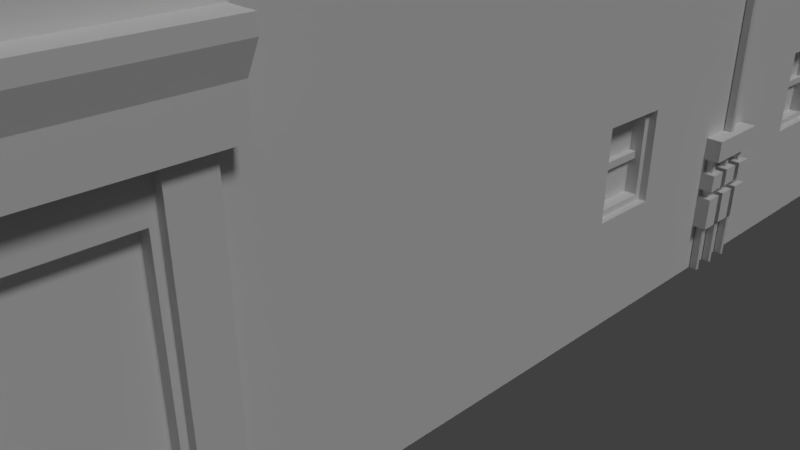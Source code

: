 # Source: American_Store.blend  (saved by Blender 2.78.0; exported with 4.5.12 LTS)
import bpy
from mathutils import Matrix  # noqa: F401  (used for matrix-valued properties, if any)

bpy.ops.wm.read_factory_settings(use_empty=True)
scene = bpy.context.scene
scene.name = 'Scene'

# ---- collections
col_collection_1 = bpy.data.collections.new('Collection 1'); scene.collection.children.link(col_collection_1)

# ---- world
world_world = bpy.data.worlds.new('World'); scene.world = world_world
world_world.color = (0.05088, 0.05088, 0.05088)
world_world.use_sun_shadow = False
world_world.sun_shadow_jitter_overblur = 0.0
world_world.cycles.sampling_method = 'MANUAL'

# ---- cameras
cam_camera = bpy.data.cameras.new('Camera')
cam_camera.clip_end = 100.0
cam_camera.lens = 35.0
cam_camera.sensor_width = 32.0
cam_camera.sensor_height = 18.0
cam_camera.ortho_scale = 7.314
cam_camera.dof.focus_distance = 0.0
cam_camera.dof.aperture_fstop = 128.0

# ---- lights
light_lamp_001 = bpy.data.lights.new('lamp.001', 'POINT')
light_lamp_001.transmission_factor = 0.0
light_lamp_001.cutoff_distance = 30.0
light_lamp_001.energy = 100.0
light_lamp_001.shadow_buffer_clip_start = 1.001
light_lamp_001.shadow_soft_size = 0.1
light_lamp_001.shadow_maximum_resolution = 0.006
light_lamp_001.use_absolute_resolution = True
light_hemi_001 = bpy.data.lights.new('hemi.001', 'SUN')
light_hemi_001.transmission_factor = 0.0
light_hemi_001.cutoff_distance = 30.0
light_hemi_001.angle = 0.1993
light_hemi_001.energy = 1.0
light_hemi_001.shadow_buffer_clip_start = 1.001
light_hemi_001.shadow_soft_size = 0.1
light_hemi_001.shadow_cascade_max_distance = 1000.0

# ---- meshes
me_cube = bpy.data.meshes.new('Cube')
me_cube.from_pydata([(-3.0, 6.0, 0.0), (-3.0, 6.0, 10.5), (3.0, -6.0, 0.0), (3.0, 6.0, 0.0), (3.0, 6.0, 10.5), (-3.0, 6.0, 0.5), (3.0, 6.0, 0.5), (-1.0, 6.0, 0.0), (-1.0, 6.0, 10.5), (1.0, 6.0, 10.5), (1.0, -6.0, 10.5), (-1.0, -6.0, 10.5), (-1.0, -6.0, 0.5), (-1.0, 6.0, 0.5), (-3.0, 0.0, 0.0), (-3.0, 0.0, 10.5), (3.0, 0.0, 0.0), (3.0, 0.0, 10.5), (3.0, 0.0, 0.5), (-3.0, 0.0, 0.5), (-3.15, -6.34, 11.5), (-1.05, -6.34, 11.5), (-3.0, 2.0, 10.5), (-3.0, 4.0, 10.5), (3.0, 2.0, 0.0), (3.0, 4.0, 0.0), (-3.0, 2.0, 0.5), (-3.0, 4.0, 0.5), (-3.0, 4.0, 0.0), (-3.0, 2.0, 0.0), (3.0, 4.0, 10.5), (3.0, 2.0, 10.5), (3.0, 4.0, 0.5), (3.0, 2.0, 0.5), (3.15, -4.14, 11.5), (3.15, 6.26, 11.5), (1.05, 6.26, 11.5), (-3.0, -6.0, 0.0), (-3.0, -6.0, 0.5), (-3.0, -6.0, 7.331), (-3.0, 6.0, 7.331), (-3.0, 6.0, 3.667), (3.0, 6.0, 7.331), (3.0, 6.0, 3.667), (3.0, -6.0, 7.331), (3.0, -6.0, 3.667), (-1.0, 6.0, 7.331), (-1.0, 6.0, 3.667), (1.0, 6.0, 7.331), (1.0, 6.0, 3.667), (3.0, 0.0, 7.331), (3.0, 0.0, 3.667), (-3.0, 0.0, 7.331), (-3.0, 0.0, 3.667), (3.0, 4.0, 7.331), (3.0, 4.0, 3.667), (3.0, 2.0, 7.331), (-3.0, 2.0, 7.331), (-3.0, 2.0, 3.667), (-3.0, 4.0, 7.331), (-3.0, 4.0, 3.667), (3.0, 2.0, 3.667), (-3.0, -6.0, 3.667), (-3.0, -4.0, 0.0), (3.0, -4.0, 10.5), (3.0, -4.0, 0.5), (-3.15, 6.26, 11.5), (-3.15, 4.16, 11.5), (-3.0, -6.0, 10.5), (-3.0, -4.0, 10.5), (3.0, -4.0, 0.0), (-3.0, -4.0, 0.5), (-3.0, -4.0, 3.667), (-3.0, -4.0, 7.331), (3.0, -4.0, 7.331), (3.0, -4.0, 3.667), (-1.593, -6.0, 9.614), (-2.407, -6.0, 9.614), (-2.407, -6.0, 8.214), (2.407, -6.0, 8.214), (2.407, -6.0, 9.614), (1.593, -6.0, 9.614), (1.593, -6.0, 8.214), (0.4071, -6.0, 8.214), (0.4071, -6.0, 9.614), (-0.4071, -6.0, 9.614), (-0.4071, -6.0, 8.214), (-0.4071, 6.0, 8.214), (-0.4071, 6.0, 9.614), (0.4071, 6.0, 9.614), (0.4071, 6.0, 8.214), (3.0, 1.407, 8.214), (3.0, 1.407, 9.614), (3.0, 0.5929, 9.614), (3.0, 0.5929, 8.214), (3.0, 5.407, 8.214), (3.0, 5.407, 9.614), (3.0, 4.593, 9.614), (3.0, 4.593, 8.214), (-3.0, 0.5929, 8.214), (-3.0, 0.5929, 9.614), (-3.0, 1.407, 9.614), (-3.0, 1.407, 8.214), (-3.0, 2.593, 8.214), (-3.0, 2.593, 9.614), (-3.0, 3.407, 9.614), (-3.0, 3.407, 8.214), (-3.0, 2.593, 5.048), (-3.0, 2.593, 6.448), (-3.0, 3.407, 6.448), (-3.0, 3.407, 5.048), (-3.0, 0.5929, 5.048), (-3.0, 0.5929, 6.448), (-3.0, 1.407, 6.448), (-3.0, 1.407, 5.048), (3.0, 5.407, 5.048), (3.0, 5.407, 6.448), (3.0, 4.593, 6.448), (3.0, 4.593, 5.048), (3.0, 1.407, 5.048), (3.0, 1.407, 6.448), (3.0, 0.5929, 6.448), (3.0, 0.5929, 5.048), (-0.4071, 6.0, 5.048), (-0.4071, 6.0, 6.448), (0.4071, 6.0, 6.448), (0.4071, 6.0, 5.048), (0.4071, -6.0, 6.448), (-0.4071, -6.0, 6.448), (-0.4071, -6.0, 5.048), (2.407, -6.0, 6.448), (1.593, -6.0, 6.448), (1.593, -6.0, 5.048), (-1.593, -6.0, 6.448), (-2.407, -6.0, 6.448), (-2.407, -6.0, 5.048), (3.0, 1.407, 1.31), (3.0, 1.407, 2.357), (3.0, 0.5929, 2.357), (3.0, 0.5929, 1.31), (3.0, 5.407, 1.31), (3.0, 5.407, 2.357), (3.0, 4.593, 2.357), (3.0, 4.593, 1.31), (3.0, -0.5929, 8.214), (3.0, -0.5929, 9.614), (3.0, -1.407, 9.614), (3.0, -1.407, 8.214), (-1.593, -5.774, 9.614), (-1.593, -5.774, 8.214), (-2.407, -5.774, 8.214), (-2.407, -5.774, 9.614), (2.407, -5.774, 9.614), (2.407, -5.774, 8.214), (1.593, -5.774, 8.214), (1.593, -5.774, 9.614), (0.4071, -5.774, 9.614), (0.4071, -5.774, 8.214), (-0.4071, -5.774, 8.214), (-0.4071, -5.774, 9.614), (-0.4071, 5.774, 9.614), (-0.4071, 5.774, 8.214), (0.4071, 5.774, 8.214), (0.4071, 5.774, 9.614), (2.774, 1.407, 9.614), (2.774, 1.407, 8.214), (2.774, 0.5929, 8.214), (2.774, 0.5929, 9.614), (2.774, 5.407, 9.614), (2.774, 5.407, 8.214), (2.774, 4.593, 8.214), (2.774, 4.593, 9.614), (-2.774, 0.5929, 9.614), (-2.774, 0.5929, 8.214), (-2.774, 1.407, 8.214), (-2.774, 1.407, 9.614), (-2.774, 2.593, 9.614), (-2.774, 2.593, 8.214), (-2.774, 3.407, 8.214), (-2.774, 3.407, 9.614), (-2.774, 2.593, 6.448), (-2.774, 2.593, 5.048), (-2.774, 3.407, 5.048), (-2.774, 3.407, 6.448), (-2.774, 0.5929, 6.448), (-2.774, 0.5929, 5.048), (-2.774, 1.407, 5.048), (-2.774, 1.407, 6.448), (2.774, 5.407, 6.448), (2.774, 5.407, 5.048), (2.774, 4.593, 5.048), (2.774, 4.593, 6.448), (2.774, 1.407, 6.448), (2.774, 1.407, 5.048), (2.774, 0.5929, 5.048), (2.774, 0.5929, 6.448), (-0.4071, 5.774, 6.448), (-0.4071, 5.774, 5.048), (0.4071, 5.774, 5.048), (0.4071, 5.774, 6.448), (0.4071, -5.774, 6.448), (0.4071, -5.774, 5.048), (-0.4071, -5.774, 5.048), (-0.4071, -5.774, 6.448), (2.407, -5.774, 6.448), (2.407, -5.774, 5.048), (1.593, -5.774, 5.048), (1.593, -5.774, 6.448), (-1.593, -5.774, 6.448), (-1.593, -5.774, 5.048), (-2.407, -5.774, 5.048), (-2.407, -5.774, 6.448), (2.774, 1.407, 2.357), (2.774, 1.407, 1.31), (2.774, 0.5929, 1.31), (2.774, 0.5929, 2.357), (2.774, 5.407, 2.357), (2.774, 5.407, 1.31), (2.774, 4.593, 1.31), (2.774, 4.593, 2.357), (2.774, -0.5929, 9.614), (2.774, -0.5929, 8.214), (2.774, -1.407, 8.214), (2.774, -1.407, 9.614), (-3.0, 4.0, 11.0), (-3.0, 6.0, 11.0), (1.0, 6.0, 11.0), (3.0, 6.0, 11.0), (3.0, -4.0, 11.0), (-1.0, -6.0, 11.0), (-3.0, -6.0, 11.0), (-1.0, 6.0, 11.0), (2.65, 5.76, 12.0), (-3.0, -4.0, 11.0), (-3.0, 0.0, 11.0), (3.0, 2.0, 11.0), (3.0, 0.0, 11.0), (2.65, -4.14, 12.0), (-2.65, -5.84, 12.0), (-2.65, 5.76, 12.0), (-3.0, 2.0, 11.0), (3.0, 4.0, 11.0), (1.05, 5.76, 12.0), (-1.05, 5.76, 12.0), (-1.05, 6.26, 11.5), (-3.15, -4.14, 11.5), (-3.15, -0.04004, 11.5), (3.15, 2.06, 11.5), (3.15, -0.04004, 11.5), (-3.15, 2.06, 11.5), (3.15, 4.16, 11.5), (-2.65, 4.16, 12.0), (-1.593, -6.0, 8.214), (-2.65, -4.14, 12.0), (-2.65, -0.04004, 12.0), (2.65, 2.06, 12.0), (2.65, -0.04004, 12.0), (-2.65, 2.06, 12.0), (2.65, 4.16, 12.0), (-1.864, -6.0, 9.774), (-2.136, -6.0, 9.774), (-1.593, -6.0, 5.048), (-1.864, -6.0, 6.607), (-2.136, -6.0, 6.607), (-1.864, -5.774, 8.214), (-2.136, -5.774, 8.214), (-1.864, -5.774, 9.774), (-2.136, -5.774, 9.774), (-1.864, -5.774, 5.048), (-2.136, -5.774, 5.048), (-1.864, -5.774, 6.607), (-2.136, -5.774, 6.607), (-1.05, -5.84, 12.0), (-1.0, -6.0, 0.0), (1.0, -6.0, 0.0), (1.0, -6.0, 0.5), (-1.0, -6.0, 3.667), (-1.0, -6.0, 7.331), (0.1357, -6.0, 9.774), (-0.1357, -6.0, 9.774), (0.4071, -6.0, 5.048), (0.1357, -6.0, 6.607), (-0.1357, -6.0, 6.607), (0.1357, -5.774, 8.214), (-0.1357, -5.774, 8.214), (0.1357, -5.774, 9.774), (-0.1357, -5.774, 9.774), (0.1357, -5.774, 5.048), (-0.1357, -5.774, 5.048), (0.1357, -5.774, 6.607), (-0.1357, -5.774, 6.607), (1.0, -6.0, 11.0), (3.0, -6.0, 10.5), (3.0, -6.0, 0.5), (1.0, -6.0, 7.331), (1.0, -6.0, 3.667), (2.136, -6.0, 9.774), (1.864, -6.0, 9.774), (2.407, -6.0, 5.048), (2.136, -6.0, 6.607), (1.864, -6.0, 6.607), (2.136, -5.774, 8.214), (1.864, -5.774, 8.214), (2.136, -5.774, 9.774), (1.864, -5.774, 9.774), (2.136, -5.774, 5.048), (1.864, -5.774, 5.048), (2.136, -5.774, 6.607), (1.864, -5.774, 6.607), (3.0, -6.0, 11.0), (3.15, -6.34, 11.5), (1.05, -6.34, 11.5), (2.65, -5.84, 12.0), (1.05, -5.84, 12.0), (-1.593, -5.889, 9.614), (-1.593, -5.889, 8.214), (-2.407, -5.889, 8.214), (-2.407, -5.889, 9.614), (2.407, -5.889, 9.614), (2.407, -5.889, 8.214), (1.593, -5.889, 8.214), (1.593, -5.889, 9.614), (0.4071, -5.889, 9.614), (0.4071, -5.889, 8.214), (-0.4071, -5.889, 8.214), (-0.4071, -5.889, 9.614), (0.4071, -5.889, 6.448), (0.4071, -5.889, 5.048), (-0.4071, -5.889, 5.048), (-0.4071, -5.889, 6.448), (2.407, -5.889, 6.448), (2.407, -5.889, 5.048), (1.593, -5.889, 5.048), (1.593, -5.889, 6.448), (-1.593, -5.889, 6.448), (-1.593, -5.889, 5.048), (-2.407, -5.889, 5.048), (-2.407, -5.889, 6.448), (-1.864, -5.889, 8.214), (-2.136, -5.889, 8.214), (-1.864, -5.889, 9.774), (-2.136, -5.889, 9.774), (-1.864, -5.889, 5.048), (-2.136, -5.889, 5.048), (-1.864, -5.889, 6.607), (-2.136, -5.889, 6.607), (0.1357, -5.889, 8.214), (-0.1357, -5.889, 8.214), (0.1357, -5.889, 9.774), (-0.1357, -5.889, 9.774), (0.1357, -5.889, 5.048), (-0.1357, -5.889, 5.048), (0.1357, -5.889, 6.607), (-0.1357, -5.889, 6.607), (2.136, -5.889, 8.214), (1.864, -5.889, 8.214), (2.136, -5.889, 9.774), (1.864, -5.889, 9.774), (2.136, -5.889, 5.048), (1.864, -5.889, 5.048), (2.136, -5.889, 6.607), (1.864, -5.889, 6.607), (-1.667, -5.889, 9.572), (-1.667, -5.889, 8.288), (-2.136, -5.889, 8.288), (-2.333, -5.889, 8.288), (-2.116, -5.889, 9.7), (-2.333, -5.889, 9.572), (2.333, -5.889, 9.572), (2.333, -5.889, 8.288), (1.864, -5.889, 8.288), (1.667, -5.889, 8.288), (1.884, -5.889, 9.7), (1.667, -5.889, 9.572), (0.3334, -5.889, 9.572), (0.3334, -5.889, 8.288), (-0.1357, -5.889, 8.288), (-0.3334, -5.889, 8.288), (-0.1156, -5.889, 9.7), (-0.3334, -5.889, 9.572), (0.3334, -5.889, 6.405), (0.3334, -5.889, 5.121), (-0.1357, -5.889, 5.121), (-0.3334, -5.889, 5.121), (-0.1156, -5.889, 6.534), (-0.3334, -5.889, 6.405), (2.333, -5.889, 6.405), (2.333, -5.889, 5.121), (1.864, -5.889, 5.121), (1.667, -5.889, 5.121), (1.884, -5.889, 6.534), (1.667, -5.889, 6.405), (-1.667, -5.889, 6.405), (-1.667, -5.889, 5.121), (-2.136, -5.889, 5.121), (-2.333, -5.889, 5.121), (-2.116, -5.889, 6.534), (-2.333, -5.889, 6.405), (-1.864, -5.889, 5.121), (-1.864, -5.889, 8.288), (-1.884, -5.889, 6.534), (-1.884, -5.889, 9.7), (0.1357, -5.889, 8.288), (0.1156, -5.889, 9.7), (0.1357, -5.889, 5.121), (0.1156, -5.889, 6.534), (2.136, -5.889, 8.288), (2.116, -5.889, 9.7), (2.136, -5.889, 5.121), (2.116, -5.889, 6.534), (-1.667, -5.761, 9.572), (-1.667, -5.761, 8.288), (-2.136, -5.761, 8.288), (-2.333, -5.761, 8.288), (-2.116, -5.761, 9.7), (-2.333, -5.761, 9.572), (2.333, -5.761, 9.572), (2.333, -5.761, 8.288), (1.864, -5.761, 8.288), (1.667, -5.761, 8.288), (1.884, -5.761, 9.7), (1.667, -5.761, 9.572), (0.3334, -5.761, 9.572), (0.3334, -5.761, 8.288), (-0.1357, -5.761, 8.288), (-0.3334, -5.761, 8.288), (-0.1156, -5.761, 9.7), (-0.3334, -5.761, 9.572), (0.3334, -5.761, 6.405), (0.3334, -5.761, 5.121), (-0.1357, -5.761, 5.121), (-0.3334, -5.761, 5.121), (-0.1156, -5.761, 6.534), (-0.3334, -5.761, 6.405), (2.333, -5.761, 6.405), (2.333, -5.761, 5.121), (1.864, -5.761, 5.121), (1.667, -5.761, 5.121), (1.884, -5.761, 6.534), (1.667, -5.761, 6.405), (-1.667, -5.761, 6.405), (-1.667, -5.761, 5.121), (-2.136, -5.761, 5.121), (-2.333, -5.761, 5.121), (-2.116, -5.761, 6.534), (-2.333, -5.761, 6.405), (-1.864, -5.761, 5.121), (-1.864, -5.761, 8.288), (-1.884, -5.761, 6.534), (-1.884, -5.761, 9.7), (0.1357, -5.761, 8.288), (0.1156, -5.761, 9.7), (0.1357, -5.761, 5.121), (0.1156, -5.761, 6.534), (2.136, -5.761, 8.288), (2.116, -5.761, 9.7), (2.136, -5.761, 5.121), (2.116, -5.761, 6.534), (-1.96, -5.839, 8.214), (-2.04, -5.839, 8.214), (-1.96, -5.839, 9.774), (-2.04, -5.839, 9.774), (-1.96, -5.839, 5.048), (-2.04, -5.839, 5.048), (-1.96, -5.839, 6.607), (-2.04, -5.839, 6.607), (0.04024, -5.839, 8.214), (-0.04024, -5.839, 8.214), (0.04024, -5.839, 9.774), (-0.04024, -5.839, 9.774), (0.04024, -5.839, 5.048), (-0.04024, -5.839, 5.048), (0.04024, -5.839, 6.607), (-0.04024, -5.839, 6.607), (2.04, -5.839, 8.214), (1.96, -5.839, 8.214), (2.04, -5.839, 9.774), (1.96, -5.839, 9.774), (2.04, -5.839, 5.048), (1.96, -5.839, 5.048), (2.04, -5.839, 6.607), (1.96, -5.839, 6.607), (-1.96, -5.757, 8.214), (-2.04, -5.757, 8.214), (-1.96, -5.757, 9.774), (-2.04, -5.757, 9.774), (-1.96, -5.757, 5.048), (-2.04, -5.757, 5.048), (-1.96, -5.757, 6.607), (-2.04, -5.757, 6.607), (0.04024, -5.757, 8.214), (-0.04024, -5.757, 8.214), (0.04024, -5.757, 9.774), (-0.04024, -5.757, 9.774), (0.04024, -5.757, 5.048), (-0.04024, -5.757, 5.048), (0.04024, -5.757, 6.607), (-0.04024, -5.757, 6.607), (2.04, -5.757, 8.214), (1.96, -5.757, 8.214), (2.04, -5.757, 9.774), (1.96, -5.757, 9.774), (2.04, -5.757, 5.048), (1.96, -5.757, 5.048), (2.04, -5.757, 6.607), (1.96, -5.757, 6.607), (-2.39, -5.825, 8.954), (-2.39, -5.825, 9.034), (-1.61, -5.825, 8.954), (-1.61, -5.825, 9.034), (-2.39, -5.825, 5.787), (-2.39, -5.825, 5.868), (-1.61, -5.825, 5.787), (-1.61, -5.825, 5.868), (-0.39, -5.825, 8.954), (-0.39, -5.825, 9.034), (0.39, -5.825, 8.954), (0.39, -5.825, 9.034), (-0.39, -5.825, 5.787), (-0.39, -5.825, 5.868), (0.39, -5.825, 5.787), (0.39, -5.825, 5.868), (1.61, -5.825, 8.954), (1.61, -5.825, 9.034), (2.39, -5.825, 8.954), (2.39, -5.825, 9.034), (1.61, -5.825, 5.787), (1.61, -5.825, 5.868), (2.39, -5.825, 5.787), (2.39, -5.825, 5.868), (-2.39, -5.743, 8.954), (-2.39, -5.743, 9.034), (-1.61, -5.743, 8.954), (-1.61, -5.743, 9.034), (-2.39, -5.743, 5.787), (-2.39, -5.743, 5.868), (-1.61, -5.743, 5.787), (-1.61, -5.743, 5.868), (-0.39, -5.743, 8.954), (-0.39, -5.743, 9.034), (0.39, -5.743, 8.954), (0.39, -5.743, 9.034), (-0.39, -5.743, 5.787), (-0.39, -5.743, 5.868), (0.39, -5.743, 5.787), (0.39, -5.743, 5.868), (1.61, -5.743, 8.954), (1.61, -5.743, 9.034), (2.39, -5.743, 8.954), (2.39, -5.743, 9.034), (1.61, -5.743, 5.787), (1.61, -5.743, 5.868), (2.39, -5.743, 5.787), (2.39, -5.743, 5.868), (-0.4071, 5.899, 9.614), (-0.4071, 5.899, 8.214), (0.4071, 5.899, 8.214), (0.4071, 5.899, 9.614), (-0.4071, 5.899, 6.448), (-0.4071, 5.899, 5.048), (0.4071, 5.899, 5.048), (0.4071, 5.899, 6.448), (-0.3334, 5.899, 9.541), (-0.3334, 5.899, 8.288), (0.3334, 5.899, 8.288), (0.3334, 5.899, 9.541), (-0.3334, 5.899, 6.374), (-0.3334, 5.899, 5.121), (0.3334, 5.899, 5.121), (0.3334, 5.899, 6.374), (-0.3334, 5.756, 9.541), (-0.3334, 5.756, 8.288), (0.3334, 5.756, 8.288), (0.3334, 5.756, 9.541), (-0.3334, 5.756, 6.374), (-0.3334, 5.756, 5.121), (0.3334, 5.756, 5.121), (0.3334, 5.756, 6.374), (-0.3344, 5.807, 8.955), (-0.3344, 5.807, 8.873), (0.3344, 5.807, 8.873), (0.3344, 5.807, 8.955), (-0.3344, 5.807, 5.789), (-0.3344, 5.807, 5.706), (0.3344, 5.807, 5.706), (0.3344, 5.807, 5.789), (-0.3344, 5.759, 8.955), (-0.3344, 5.759, 8.873), (0.3344, 5.759, 8.873), (0.3344, 5.759, 8.955), (-0.3344, 5.759, 5.789), (-0.3344, 5.759, 5.706), (0.3344, 5.759, 5.706), (0.3344, 5.759, 5.789), (2.915, 1.407, 9.614), (2.915, 1.407, 8.214), (2.915, 0.5929, 8.214), (2.915, 0.5929, 9.614), (2.915, 5.407, 9.614), (2.915, 5.407, 8.214), (2.915, 4.593, 8.214), (2.915, 4.593, 9.614), (2.915, 5.407, 6.448), (2.915, 5.407, 5.048), (2.915, 4.593, 5.048), (2.915, 4.593, 6.448), (2.915, 1.407, 6.448), (2.915, 1.407, 5.048), (2.915, 0.5929, 5.048), (2.915, 0.5929, 6.448), (2.915, 1.407, 2.357), (2.915, 1.407, 1.31), (2.915, 0.5929, 1.31), (2.915, 0.5929, 2.357), (2.915, 5.407, 2.357), (2.915, 5.407, 1.31), (2.915, 4.593, 1.31), (2.915, 4.593, 2.357), (2.915, -0.5929, 9.614), (2.915, -0.5929, 8.214), (2.915, -1.407, 8.214), (2.915, -1.407, 9.614), (2.915, 1.333, 9.541), (2.915, 1.333, 8.288), (2.915, 0.6666, 8.288), (2.915, 0.6666, 9.541), (2.915, 5.333, 9.541), (2.915, 5.333, 8.288), (2.915, 4.667, 8.288), (2.915, 4.667, 9.541), (2.915, 5.333, 6.374), (2.915, 5.333, 5.121), (2.915, 4.667, 5.121), (2.915, 4.667, 6.374), (2.915, 1.333, 6.374), (2.915, 1.333, 5.121), (2.915, 0.6666, 5.121), (2.915, 0.6666, 6.374), (2.915, 1.333, 2.283), (2.915, 1.333, 1.384), (2.915, 0.6666, 1.384), (2.915, 0.6666, 2.283), (2.915, 5.333, 2.283), (2.915, 5.333, 1.384), (2.915, 4.667, 1.384), (2.915, 4.667, 2.283), (2.915, -0.6666, 9.541), (2.915, -0.6666, 8.288), (2.915, -1.333, 8.288), (2.915, -1.333, 9.541), (2.732, 1.333, 9.541), (2.732, 1.333, 8.288), (2.732, 0.6666, 8.288), (2.732, 0.6666, 9.541), (2.732, 5.333, 9.541), (2.732, 5.333, 8.288), (2.732, 4.667, 8.288), (2.732, 4.667, 9.541), (2.732, 5.333, 6.374), (2.732, 5.333, 5.121), (2.732, 4.667, 5.121), (2.732, 4.667, 6.374), (2.732, 1.333, 6.374), (2.732, 1.333, 5.121), (2.732, 0.6666, 5.121), (2.732, 0.6666, 6.374), (2.732, 1.333, 2.283), (2.732, 1.333, 1.384), (2.732, 0.6666, 1.384), (2.732, 0.6666, 2.283), (2.732, 5.333, 2.283), (2.732, 5.333, 1.384), (2.732, 4.667, 1.384), (2.732, 4.667, 2.283), (2.732, -0.6666, 9.541), (2.732, -0.6666, 8.288), (2.732, -1.333, 8.288), (2.732, -1.333, 9.541), (2.844, 1.335, 8.969), (2.844, 1.335, 8.859), (2.844, 0.6654, 8.859), (2.844, 0.6654, 8.969), (2.844, 5.335, 8.969), (2.844, 5.335, 8.859), (2.844, 4.665, 8.859), (2.844, 4.665, 8.969), (2.844, 5.335, 5.803), (2.844, 5.335, 5.692), (2.844, 4.665, 5.692), (2.844, 4.665, 5.803), (2.844, 1.335, 5.803), (2.844, 1.335, 5.692), (2.844, 0.6654, 5.692), (2.844, 0.6654, 5.803), (2.844, 1.335, 1.875), (2.844, 1.335, 1.792), (2.844, 0.6654, 1.792), (2.844, 0.6654, 1.875), (2.844, 5.335, 1.875), (2.844, 5.335, 1.792), (2.844, 4.665, 1.792), (2.844, 4.665, 1.875), (2.844, -0.6654, 8.969), (2.844, -0.6654, 8.859), (2.844, -1.335, 8.859), (2.844, -1.335, 8.969), (2.742, 1.335, 8.969), (2.742, 1.335, 8.859), (2.742, 0.6654, 8.859), (2.742, 0.6654, 8.969), (2.742, 5.335, 8.969), (2.742, 5.335, 8.859), (2.742, 4.665, 8.859), (2.742, 4.665, 8.969), (2.742, 5.335, 5.803), (2.742, 5.335, 5.692), (2.742, 4.665, 5.692), (2.742, 4.665, 5.803), (2.742, 1.335, 5.803), (2.742, 1.335, 5.692), (2.742, 0.6654, 5.692), (2.742, 0.6654, 5.803), (2.742, 1.335, 1.875), (2.742, 1.335, 1.792), (2.742, 0.6654, 1.792), (2.742, 0.6654, 1.875), (2.742, 5.335, 1.875), (2.742, 5.335, 1.792), (2.742, 4.665, 1.792), (2.742, 4.665, 1.875), (2.742, -0.6654, 8.969), (2.742, -0.6654, 8.859), (2.742, -1.335, 8.859), (2.742, -1.335, 8.969), (-2.908, 0.5929, 9.614), (-2.908, 0.5929, 8.214), (-2.908, 1.407, 8.214), (-2.908, 1.407, 9.614), (-2.908, 2.593, 9.614), (-2.908, 2.593, 8.214), (-2.908, 3.407, 8.214), (-2.908, 3.407, 9.614), (-2.908, 2.593, 6.448), (-2.908, 2.593, 5.048), (-2.908, 3.407, 5.048), (-2.908, 3.407, 6.448), (-2.908, 0.5929, 6.448), (-2.908, 0.5929, 5.048), (-2.908, 1.407, 5.048), (-2.908, 1.407, 6.448), (-2.908, 0.6666, 9.541), (-2.908, 0.6666, 8.288), (-2.908, 1.333, 8.288), (-2.908, 1.333, 9.541), (-2.908, 2.667, 9.541), (-2.908, 2.667, 8.288), (-2.908, 3.333, 8.288), (-2.908, 3.333, 9.541), (-2.908, 2.667, 6.374), (-2.908, 2.667, 5.121), (-2.908, 3.333, 5.121), (-2.908, 3.333, 6.374), (-2.908, 0.6666, 6.374), (-2.908, 0.6666, 5.121), (-2.908, 1.333, 5.121), (-2.908, 1.333, 6.374), (-2.747, 0.6666, 9.541), (-2.747, 0.6666, 8.288), (-2.747, 1.333, 8.288), (-2.747, 1.333, 9.541), (-2.747, 2.667, 9.541), (-2.747, 2.667, 8.288), (-2.747, 3.333, 8.288), (-2.747, 3.333, 9.541), (-2.747, 2.667, 6.374), (-2.747, 2.667, 5.121), (-2.747, 3.333, 5.121), (-2.747, 3.333, 6.374), (-2.747, 0.6666, 6.374), (-2.747, 0.6666, 5.121), (-2.747, 1.333, 5.121), (-2.747, 1.333, 6.374), (-2.836, 0.653, 8.96), (-2.836, 0.653, 8.869), (-2.836, 1.347, 8.869), (-2.836, 1.347, 8.96), (-2.836, 2.653, 8.96), (-2.836, 2.653, 8.869), (-2.836, 3.347, 8.869), (-2.836, 3.347, 8.96), (-2.836, 2.653, 5.793), (-2.836, 2.653, 5.702), (-2.836, 3.347, 5.702), (-2.836, 3.347, 5.793), (-2.836, 0.653, 5.793), (-2.836, 0.653, 5.702), (-2.836, 1.347, 5.702), (-2.836, 1.347, 5.793), (-2.747, 0.653, 8.96), (-2.747, 0.653, 8.869), (-2.747, 1.347, 8.869), (-2.747, 1.347, 8.96), (-2.747, 2.653, 8.96), (-2.747, 2.653, 8.869), (-2.747, 3.347, 8.869), (-2.747, 3.347, 8.96), (-2.747, 2.653, 5.793), (-2.747, 2.653, 5.702), (-2.747, 3.347, 5.702), (-2.747, 3.347, 5.793), (-2.747, 0.653, 5.793), (-2.747, 0.653, 5.702), (-2.747, 1.347, 5.702), (-2.747, 1.347, 5.793), (-3.15, 4.16, 12.0), (-3.15, 6.26, 12.0), (1.05, 6.26, 12.0), (3.15, 6.26, 12.0), (-1.05, 6.26, 12.0), (-3.15, -4.14, 12.0), (-3.15, -0.04004, 12.0), (3.15, 2.06, 12.0), (3.15, -0.04004, 12.0), (-3.15, 2.06, 12.0), (3.15, 4.16, 12.0), (3.15, -4.14, 12.0), (-3.15, -6.34, 12.0), (3.15, -6.34, 12.0), (1.05, -6.34, 12.0), (-1.05, -6.34, 12.0), (-2.65, 4.16, 11.52), (2.65, 5.76, 11.52), (-2.65, 5.76, 11.52), (-2.65, -0.04004, 11.52), (2.65, 2.06, 11.52), (2.65, -0.04004, 11.52), (-2.65, 2.06, 11.52), (2.65, -4.14, 11.52), (2.65, -5.84, 11.52), (-2.65, -5.84, 11.52), (3.0, -4.37, 0.6937), (3.0, -4.37, 2.973), (3.0, -5.63, 2.973), (3.0, -5.63, 0.6937), (-3.0, -5.63, 0.6937), (-3.0, -5.63, 2.973), (-3.0, -4.37, 2.973), (-3.0, -4.37, 0.6937), (-1.37, -6.0, 0.6937), (-1.37, -6.0, 2.973), (-2.63, -6.0, 2.973), (-2.63, -6.0, 0.6937), (2.63, -6.0, 0.6937), (2.63, -6.0, 2.973), (1.37, -6.0, 2.973), (1.37, -6.0, 0.6937), (2.867, -4.37, 2.973), (2.867, -4.37, 0.6937), (2.867, -5.63, 0.6937), (2.867, -5.63, 2.973), (-2.867, -5.63, 0.6937), (-2.867, -5.63, 2.973), (-2.867, -4.37, 0.6937), (-2.867, -4.37, 2.973), (-1.37, -5.867, 2.973), (-1.37, -5.867, 0.6937), (-2.63, -5.867, 0.6937), (-2.63, -5.867, 2.973), (2.63, -5.867, 2.973), (2.63, -5.867, 0.6937), (1.37, -5.867, 0.6937), (1.37, -5.867, 2.973), (-2.65, -4.14, 11.52), (2.65, 4.16, 11.52), (1.0, -6.0, 2.603), (-1.0, -6.0, 2.603), (-0.6006, -6.0, 0.0), (0.6006, -6.0, 0.0), (0.6006, -6.0, 0.5), (-0.6006, -6.0, 0.5), (0.6006, -6.0, 2.603), (-0.6006, -6.0, 2.603), (-0.6006, -5.848, 0.0), (0.6006, -5.848, 0.0), (0.6006, -5.848, 0.5), (-0.6006, -5.848, 0.5), (0.6006, -5.848, 2.603), (-0.6006, -5.848, 2.603), (-3.1, -6.1, 5.96e-08), (-3.1, -6.1, 3.665), (-3.1, -5.7, 5.96e-08), (-3.1, -5.7, 3.665), (-2.7, -6.1, 5.96e-08), (-2.7, -6.1, 3.665), (2.7, -6.1, 5.96e-08), (2.7, -6.1, 3.665), (3.1, -6.1, 5.96e-08), (3.1, -6.1, 3.665), (3.1, -5.7, 5.96e-08), (3.1, -5.7, 3.665), (0.8, -6.1, 5.96e-08), (0.8, -6.1, 3.665), (0.8, -5.97, 0.0), (0.8, -5.97, 3.665), (1.2, -6.1, 5.96e-08), (1.2, -6.1, 3.665), (1.2, -5.97, 0.0), (1.2, -5.97, 3.665), (-1.2, -6.1, 5.96e-08), (-1.2, -6.1, 3.665), (-1.2, -5.97, 0.0), (-1.2, -5.97, 3.665), (-0.8, -6.1, 5.96e-08), (-0.8, -6.1, 3.665), (-0.8, -5.97, 0.0), (-0.8, -5.97, 3.665), (-3.1, -4.3, 5.96e-08), (-3.1, -4.3, 3.665), (-3.1, -3.9, 5.96e-08), (-3.1, -3.9, 3.665), (-2.97, -4.3, 0.0), (-2.97, -4.3, 3.665), (-2.97, -3.9, 0.0), (-2.97, -3.9, 3.665), (2.97, -4.3, 0.0), (2.97, -4.3, 3.665), (2.97, -3.9, 0.0), (2.97, -3.9, 3.665), (3.1, -4.3, 5.96e-08), (3.1, -4.3, 3.665), (3.1, -3.9, 5.96e-08), (3.1, -3.9, 3.665), (-2.977, -5.7, 5.96e-08), (-2.7, -5.977, 5.96e-08), (-2.7, -5.977, 3.665), (-2.977, -5.7, 3.665), (2.7, -5.977, 5.96e-08), (2.977, -5.7, 5.96e-08), (2.977, -5.7, 3.665), (2.7, -5.977, 3.665), (-3.217, -5.7, 3.817), (-3.217, -5.7, 3.417), (-3.217, -6.3, 3.817), (-3.217, -6.3, 3.417), (3.217, -6.3, 3.417), (3.217, -6.3, 3.817), (3.217, -5.7, 3.417), (3.217, -5.7, 3.817), (2.909, -6.3, 3.817), (-2.909, -6.3, 3.817), (-2.909, -6.3, 3.417), (2.909, -6.3, 3.417), (2.909, -3.723, 3.817), (3.217, -3.723, 3.817), (3.217, -3.723, 3.417), (-2.909, -3.723, 3.417), (-3.217, -3.723, 3.417), (-3.217, -3.723, 3.817), (-2.909, -3.723, 3.817), (2.909, -3.723, 3.417), (-2.986, -6.429, 4.074), (-3.302, -6.429, 4.074), (3.302, -5.713, 4.074), (3.302, -6.429, 4.074), (-3.302, -5.713, 4.074), (2.986, -6.429, 4.074), (2.986, -3.68, 4.074), (3.302, -3.68, 4.074), (-3.302, -3.68, 4.074), (-2.986, -3.68, 4.074), (-2.986, -6.429, 4.222), (-3.302, -6.429, 4.222), (3.302, -5.713, 4.222), (3.302, -6.429, 4.222), (2.986, -5.713, 4.222), (-3.302, -5.713, 4.222), (2.986, -6.429, 4.222), (-2.986, -5.713, 4.222), (2.986, -3.68, 4.222), (3.302, -3.68, 4.222), (-3.302, -3.68, 4.222), (-2.986, -3.68, 4.222), (1.529, 6.0, 2.819), (1.458, 6.0, 3.083), (1.265, 6.0, 3.277), (1.0, 6.0, 3.348), (0.7354, 6.0, 3.277), (0.5418, 6.0, 3.083), (0.4709, 6.0, 2.819), (0.4709, 6.0, 0.9293), (1.529, 6.0, 0.9293), (1.529, 5.875, 2.819), (1.458, 5.875, 3.083), (1.265, 5.875, 3.277), (1.0, 5.875, 3.348), (0.7354, 5.875, 3.277), (0.5418, 5.875, 3.083), (0.4709, 5.875, 2.819), (0.4709, 5.875, 0.9293), (1.529, 5.875, 0.9293), (1.0, 5.875, 1.962), (0.3, 6.0, 0.0), (0.3, 6.0, 0.9265), (0.3, 6.4, 0.0), (0.3, 6.4, 0.9265), (1.7, 6.0, 0.0), (1.7, 6.0, 0.9265), (1.7, 6.4, 0.0), (1.7, 6.4, 0.9265), (0.3, 6.0, 0.2316), (0.3, 6.0, 0.4632), (0.3, 6.0, 0.6948), (0.3, 6.4, 0.6948), (0.3, 6.4, 0.4632), (0.3, 6.4, 0.2316), (1.7, 6.4, 0.6948), (1.7, 6.4, 0.4632), (1.7, 6.4, 0.2316), (1.7, 6.0, 0.6948), (1.7, 6.0, 0.4632), (1.7, 6.0, 0.2316), (0.3, 6.8, 0.2316), (0.3, 6.8, 0.0), (1.7, 6.8, 0.0), (1.7, 6.8, 0.2316), (0.3, 6.8, 0.6948), (0.3, 6.8, 0.4632), (1.7, 6.8, 0.6948), (1.7, 6.8, 0.4632), (0.3, 7.2, 0.2316), (0.3, 7.2, 0.0), (1.7, 7.2, 0.0), (1.7, 7.2, 0.2316), (0.3, 7.2, 0.4632), (1.7, 7.2, 0.4632), (0.3, 7.6, 0.2316), (0.3, 7.6, 0.0), (1.7, 7.6, 0.0), (1.7, 7.6, 0.2316), (2.958, 2.898, 1.098), (2.958, 2.898, 1.303), (2.958, 3.102, 1.098), (2.958, 3.102, 1.303), (3.163, 2.898, 1.098), (3.163, 2.898, 1.303), (3.163, 3.102, 1.098), (3.163, 3.102, 1.303), (2.958, 3.198, 1.098), (2.958, 3.198, 1.303), (2.958, 3.402, 1.098), (2.958, 3.402, 1.303), (3.163, 3.198, 1.098), (3.163, 3.198, 1.303), (3.163, 3.402, 1.098), (3.163, 3.402, 1.303), (2.958, 2.598, 1.098), (2.958, 2.598, 1.303), (2.958, 2.802, 1.098), (2.958, 2.802, 1.303), (3.163, 2.598, 1.098), (3.163, 2.598, 1.303), (3.163, 2.802, 1.098), (3.163, 2.802, 1.303), (2.958, 2.898, 0.6056), (2.958, 2.898, 0.9948), (2.958, 3.102, 0.6056), (2.958, 3.102, 0.9948), (3.163, 2.898, 0.6056), (3.163, 2.898, 0.9948), (3.163, 3.102, 0.6056), (3.163, 3.102, 0.9948), (2.958, 3.198, 0.6056), (2.958, 3.198, 0.9948), (2.958, 3.402, 0.6056), (2.958, 3.402, 0.9948), (3.163, 3.198, 0.6056), (3.163, 3.198, 0.9948), (3.163, 3.402, 0.6056), (3.163, 3.402, 0.9948), (2.958, 2.598, 0.6056), (2.958, 2.598, 0.9948), (2.958, 2.802, 0.6056), (2.958, 2.802, 0.9948), (3.163, 2.598, 0.6056), (3.163, 2.598, 0.9948), (3.163, 2.802, 0.6056), (3.163, 2.802, 0.9948), (3.009, 2.976, 0.001533), (3.009, 2.976, 1.494), (3.009, 3.024, 0.001533), (3.009, 3.024, 1.494), (3.096, 2.976, 0.001533), (3.096, 2.976, 1.494), (3.096, 3.024, 0.001533), (3.096, 3.024, 1.494), (3.009, 3.276, 0.001533), (3.009, 3.276, 1.494), (3.009, 3.324, 0.001533), (3.009, 3.324, 1.494), (3.096, 3.276, 0.001533), (3.096, 3.276, 1.494), (3.096, 3.324, 0.001533), (3.096, 3.324, 1.494), (3.009, 2.676, 0.001533), (3.009, 2.676, 1.494), (3.009, 2.724, 0.001533), (3.009, 2.724, 1.494), (3.096, 2.676, 0.001533), (3.096, 2.676, 1.494), (3.096, 2.724, 0.001533), (3.096, 2.724, 1.494), (3.111, 3.0, 0.001533), (3.111, 3.0, 1.494), (3.111, 3.3, 0.001533), (3.111, 3.3, 1.494), (3.111, 2.7, 0.001533), (3.111, 2.7, 1.494), (2.926, 2.6, 1.476), (2.926, 2.6, 1.734), (2.926, 3.4, 1.476), (2.926, 3.4, 1.734), (3.184, 2.6, 1.476), (3.184, 2.6, 1.734), (3.184, 3.4, 1.476), (3.184, 3.4, 1.734), (3.111, 3.0, 8.497), (3.111, 3.0, 1.701), (3.096, 3.024, 8.497), (3.096, 3.024, 1.701), (3.096, 2.976, 8.497), (3.096, 2.976, 1.701), (3.009, 3.024, 8.497), (3.009, 3.024, 1.701), (3.009, 2.976, 8.497), (3.009, 2.976, 1.701), (3.009, 3.0, 8.497), (-2.967, 5.18, 9.094), (-2.967, 5.09, 8.734), (-2.967, 4.82, 9.094), (-2.967, 4.91, 8.734), (-3.263, 5.18, 9.094), (-3.147, 5.09, 8.734), (-3.263, 4.82, 9.094), (-3.147, 4.91, 8.734), (-3.147, 4.91, 0.9813), (-2.967, 4.91, 0.9813), (-2.967, 5.09, 0.9813), (-3.147, 5.09, 0.9813), (-3.297, 4.91, 0.7813), (-3.117, 4.91, 0.7813), (-3.117, 5.09, 0.7813), (-3.297, 5.09, 0.7813), (-3.297, 4.91, 0.4998), (-3.117, 4.91, 0.4998), (-3.117, 5.09, 0.4998), (-3.297, 5.09, 0.4998), (-2.0, -6.078, 9.9), (-2.211, -6.078, 9.851), (-2.38, -6.078, 9.716), (-2.474, -6.078, 9.522), (-2.474, -6.078, 9.305), (-2.474, -5.866, 9.305), (-2.474, -5.866, 9.522), (-2.38, -5.866, 9.716), (-2.211, -5.866, 9.851), (-2.0, -5.866, 9.9), (-1.526, -6.078, 9.305), (-1.526, -6.078, 9.522), (-1.62, -6.078, 9.716), (-1.789, -6.078, 9.851), (-1.526, -5.866, 9.305), (-1.526, -5.866, 9.522), (-1.62, -5.866, 9.716), (-1.789, -5.866, 9.851), (-2.0, -6.078, 9.689), (-2.12, -6.078, 9.662), (-2.215, -6.078, 9.585), (-2.269, -6.078, 9.475), (-2.263, -6.078, 9.305), (-2.263, -5.866, 9.305), (-2.269, -5.866, 9.475), (-2.215, -5.866, 9.585), (-2.12, -5.866, 9.662), (-2.0, -5.866, 9.689), (-1.737, -6.078, 9.305), (-1.731, -6.078, 9.475), (-1.785, -6.078, 9.585), (-1.88, -6.078, 9.662), (-1.737, -5.866, 9.305), (-1.731, -5.866, 9.475), (-1.785, -5.866, 9.585), (-1.88, -5.866, 9.662), (-2.034, -6.112, 9.662), (-2.103, -6.112, 9.947), (-2.034, -5.866, 9.662), (-2.103, -5.866, 9.947), (-1.966, -6.112, 9.662), (-1.897, -6.112, 9.947), (-1.966, -5.866, 9.662), (-1.897, -5.866, 9.947), (0.0, -6.078, 9.9), (-0.2109, -6.078, 9.851), (-0.3801, -6.078, 9.716), (-0.4739, -6.078, 9.522), (-0.4739, -6.078, 9.305), (-0.4739, -5.866, 9.305), (-0.4739, -5.866, 9.522), (-0.3801, -5.866, 9.716), (-0.2109, -5.866, 9.851), (0.0, -5.866, 9.9), (0.4739, -6.078, 9.305), (0.4739, -6.078, 9.522), (0.3801, -6.078, 9.716), (0.2109, -6.078, 9.851), (0.4739, -5.866, 9.305), (0.4739, -5.866, 9.522), (0.3801, -5.866, 9.716), (0.2109, -5.866, 9.851), (0.0, -6.078, 9.689), (-0.1195, -6.078, 9.662), (-0.2154, -6.078, 9.585), (-0.2686, -6.078, 9.475), (-0.2633, -6.078, 9.305), (-0.2633, -5.866, 9.305), (-0.2686, -5.866, 9.475), (-0.2154, -5.866, 9.585), (-0.1195, -5.866, 9.662), (0.0, -5.866, 9.689), (0.2633, -6.078, 9.305), (0.2686, -6.078, 9.475), (0.2154, -6.078, 9.585), (0.1195, -6.078, 9.662), (0.2633, -5.866, 9.305), (0.2686, -5.866, 9.475), (0.2154, -5.866, 9.585), (0.1195, -5.866, 9.662), (-0.03425, -6.112, 9.662), (-0.1025, -6.112, 9.947), (-0.03425, -5.866, 9.662), (-0.1025, -5.866, 9.947), (0.03425, -6.112, 9.662), (0.1025, -6.112, 9.947), (0.03425, -5.866, 9.662), (0.1025, -5.866, 9.947), (2.0, -6.078, 9.9), (1.789, -6.078, 9.851), (1.62, -6.078, 9.716), (1.526, -6.078, 9.522), (1.526, -6.078, 9.305), (1.526, -5.866, 9.305), (1.526, -5.866, 9.522), (1.62, -5.866, 9.716), (1.789, -5.866, 9.851), (2.0, -5.866, 9.9), (2.474, -6.078, 9.305), (2.474, -6.078, 9.522), (2.38, -6.078, 9.716), (2.211, -6.078, 9.851), (2.474, -5.866, 9.305), (2.474, -5.866, 9.522), (2.38, -5.866, 9.716), (2.211, -5.866, 9.851), (2.0, -6.078, 9.689), (1.88, -6.078, 9.662), (1.785, -6.078, 9.585), (1.731, -6.078, 9.475), (1.737, -6.078, 9.305), (1.737, -5.866, 9.305), (1.731, -5.866, 9.475), (1.785, -5.866, 9.585), (1.88, -5.866, 9.662), (2.0, -5.866, 9.689), (2.263, -6.078, 9.305), (2.269, -6.078, 9.475), (2.215, -6.078, 9.585), (2.12, -6.078, 9.662), (2.263, -5.866, 9.305), (2.269, -5.866, 9.475), (2.215, -5.866, 9.585), (2.12, -5.866, 9.662), (1.966, -6.112, 9.662), (1.897, -6.112, 9.947), (1.966, -5.866, 9.662), (1.897, -5.866, 9.947), (2.034, -6.112, 9.662), (2.103, -6.112, 9.947), (2.034, -5.866, 9.662), (2.103, -5.866, 9.947), (-2.0, -6.078, 6.744), (-2.211, -6.078, 6.696), (-2.38, -6.078, 6.561), (-2.474, -6.078, 6.366), (-2.474, -6.078, 6.149), (-2.474, -5.866, 6.149), (-2.474, -5.866, 6.366), (-2.38, -5.866, 6.561), (-2.211, -5.866, 6.696), (-2.0, -5.866, 6.744), (-1.526, -6.078, 6.149), (-1.526, -6.078, 6.366), (-1.62, -6.078, 6.561), (-1.789, -6.078, 6.696), (-1.526, -5.866, 6.149), (-1.526, -5.866, 6.366), (-1.62, -5.866, 6.561), (-1.789, -5.866, 6.696), (-2.0, -6.078, 6.533), (-2.12, -6.078, 6.506), (-2.215, -6.078, 6.429), (-2.269, -6.078, 6.319), (-2.263, -6.078, 6.149), (-2.263, -5.866, 6.149), (-2.269, -5.866, 6.319), (-2.215, -5.866, 6.429), (-2.12, -5.866, 6.506), (-2.0, -5.866, 6.533), (-1.737, -6.078, 6.149), (-1.731, -6.078, 6.319), (-1.785, -6.078, 6.429), (-1.88, -6.078, 6.506), (-1.737, -5.866, 6.149), (-1.731, -5.866, 6.319), (-1.785, -5.866, 6.429), (-1.88, -5.866, 6.506), (-2.034, -6.112, 6.506), (-2.103, -6.112, 6.791), (-2.034, -5.866, 6.506), (-2.103, -5.866, 6.791), (-1.966, -6.112, 6.506), (-1.897, -6.112, 6.791), (-1.966, -5.866, 6.506), (-1.897, -5.866, 6.791), (0.0, -6.078, 6.744), (-0.2109, -6.078, 6.696), (-0.3801, -6.078, 6.561), (-0.4739, -6.078, 6.366), (-0.4739, -6.078, 6.149), (-0.4739, -5.866, 6.149), (-0.4739, -5.866, 6.366), (-0.3801, -5.866, 6.561), (-0.2109, -5.866, 6.696), (0.0, -5.866, 6.744), (0.4739, -6.078, 6.149), (0.4739, -6.078, 6.366), (0.3801, -6.078, 6.561), (0.2109, -6.078, 6.696), (0.4739, -5.866, 6.149), (0.4739, -5.866, 6.366), (0.3801, -5.866, 6.561), (0.2109, -5.866, 6.696), (0.0, -6.078, 6.533), (-0.1195, -6.078, 6.506), (-0.2154, -6.078, 6.429), (-0.2686, -6.078, 6.319), (-0.2633, -6.078, 6.149), (-0.2633, -5.866, 6.149), (-0.2686, -5.866, 6.319), (-0.2154, -5.866, 6.429), (-0.1195, -5.866, 6.506), (0.0, -5.866, 6.533), (0.2633, -6.078, 6.149), (0.2686, -6.078, 6.319), (0.2154, -6.078, 6.429), (0.1195, -6.078, 6.506), (0.2633, -5.866, 6.149), (0.2686, -5.866, 6.319), (0.2154, -5.866, 6.429), (0.1195, -5.866, 6.506), (-0.03425, -6.112, 6.506), (-0.1025, -6.112, 6.791), (-0.03425, -5.866, 6.506), (-0.1025, -5.866, 6.791), (0.03425, -6.112, 6.506), (0.1025, -6.112, 6.791), (0.03425, -5.866, 6.506), (0.1025, -5.866, 6.791), (2.0, -6.078, 6.744), (1.789, -6.078, 6.696), (1.62, -6.078, 6.561), (1.526, -6.078, 6.366), (1.526, -6.078, 6.149), (1.526, -5.866, 6.149), (1.526, -5.866, 6.366), (1.62, -5.866, 6.561), (1.789, -5.866, 6.696), (2.0, -5.866, 6.744), (2.474, -6.078, 6.149), (2.474, -6.078, 6.366), (2.38, -6.078, 6.561), (2.211, -6.078, 6.696), (2.474, -5.866, 6.149), (2.474, -5.866, 6.366), (2.38, -5.866, 6.561), (2.211, -5.866, 6.696), (2.0, -6.078, 6.533), (1.88, -6.078, 6.506), (1.785, -6.078, 6.429), (1.731, -6.078, 6.319), (1.737, -6.078, 6.149), (1.737, -5.866, 6.149), (1.731, -5.866, 6.319), (1.785, -5.866, 6.429), (1.88, -5.866, 6.506), (2.0, -5.866, 6.533), (2.263, -6.078, 6.149), (2.269, -6.078, 6.319), (2.215, -6.078, 6.429), (2.12, -6.078, 6.506), (2.263, -5.866, 6.149), (2.269, -5.866, 6.319), (2.215, -5.866, 6.429), (2.12, -5.866, 6.506), (1.966, -6.112, 6.506), (1.897, -6.112, 6.791), (1.966, -5.866, 6.506), (1.897, -5.866, 6.791), (2.034, -6.112, 6.506), (2.103, -6.112, 6.791), (2.034, -5.866, 6.506), (2.103, -5.866, 6.791), (-2.512, -5.796, 8.128), (-2.512, -5.796, 8.234), (-1.488, -5.796, 8.128), (-1.488, -5.796, 8.234), (-2.512, -5.796, 4.961), (-2.512, -5.796, 5.067), (-1.488, -5.796, 4.961), (-1.488, -5.796, 5.067), (-0.512, -5.796, 8.128), (-0.512, -5.796, 8.234), (0.512, -5.796, 8.128), (0.512, -5.796, 8.234), (-0.512, -5.796, 4.961), (-0.512, -5.796, 5.067), (0.512, -5.796, 4.961), (0.512, -5.796, 5.067), (1.488, -5.796, 8.128), (1.488, -5.796, 8.234), (2.512, -5.796, 8.128), (2.512, -5.796, 8.234), (1.488, -5.796, 4.961), (1.488, -5.796, 5.067), (2.512, -5.796, 4.961), (2.512, -5.796, 5.067), (0.512, -6.12, 4.961), (0.512, -6.12, 5.067), (-0.512, -6.12, 4.961), (-0.512, -6.12, 5.067), (0.512, -6.12, 8.128), (0.512, -6.12, 8.234), (-0.512, -6.12, 8.128), (-0.512, -6.12, 8.234), (-1.488, -6.12, 8.234), (-2.512, -6.12, 8.234), (-1.488, -6.12, 8.128), (-2.512, -6.12, 8.128), (-1.488, -6.12, 4.961), (-2.512, -6.12, 4.961), (-1.488, -6.12, 5.067), (-2.512, -6.12, 5.067), (1.488, -6.12, 8.128), (1.488, -6.12, 8.234), (2.512, -6.12, 8.128), (2.512, -6.12, 8.234), (1.488, -6.12, 4.961), (1.488, -6.12, 5.067), (2.512, -6.12, 4.961), (2.512, -6.12, 5.067)], [], [(59, 23, 1, 40), (48, 9, 4, 42), (74, 64, 292, 44), (141, 142, 219, 216), (30, 4, 227, 241), (70, 65, 293, 2), (28, 27, 5, 0), (0, 5, 13, 7), (4, 9, 226, 227), (22, 15, 234, 240), (20, 21, 829, 826), (94, 91, 165, 166), (105, 106, 178, 179), (40, 1, 8, 46), (143, 140, 217, 218), (62, 276, 261, 135), (277, 262, 133), (64, 17, 236, 228), (63, 71, 19, 14), (24, 33, 18, 16), (149, 148, 266, 264), (91, 92, 164, 165), (73, 69, 15, 52), (104, 105, 179, 176), (54, 30, 31, 56), (133, 262, 270, 208), (230, 229, 21, 20), (17, 31, 235, 236), (3, 6, 32, 25), (25, 32, 33, 24), (69, 68, 230, 233), (1, 23, 224, 225), (9, 8, 231, 226), (15, 69, 233, 234), (135, 261, 268, 269), (262, 263, 271, 270), (209, 208, 270, 268), (135, 269, 210), (14, 19, 26, 29), (29, 26, 27, 28), (140, 141, 216, 217), (106, 103, 177, 178), (117, 118, 190, 191), (103, 104, 176, 177), (55, 54, 56, 61), (116, 117, 191, 188), (72, 73, 52, 53), (77, 78, 150, 151), (118, 115, 189, 190), (41, 40, 46, 47), (128, 129, 202, 203), (260, 77, 151, 267), (115, 116, 188, 189), (75, 74, 44, 45), (49, 48, 42, 43), (60, 59, 40, 41), (27, 60, 41, 5), (840, 841, 856, 857), (5, 41, 47, 13), (282, 128, 203, 290), (71, 72, 53, 19), (252, 149, 264), (32, 55, 61, 33), (19, 53, 58, 26), (26, 58, 60, 27), (854, 855, 870, 871), (18, 51, 75, 65), (51, 50, 74, 75), (62, 39, 73, 72), (39, 68, 69, 73), (37, 38, 71, 63), (264, 266, 267, 265), (292, 64, 228, 309), (8, 1, 225, 231), (16, 18, 65, 70), (31, 30, 241, 235), (268, 270, 271, 269), (89, 90, 162, 163), (277, 11, 76, 252), (68, 77, 260), (68, 39, 78, 77), (44, 292, 80, 79), (10, 81, 297), (10, 294, 82, 81), (294, 10, 84, 83), (11, 85, 279), (11, 277, 86, 85), (46, 8, 88, 87), (8, 9, 89, 88), (9, 48, 90, 89), (48, 46, 87, 90), (56, 31, 92, 91), (31, 17, 93, 92), (17, 50, 94, 93), (50, 56, 91, 94), (42, 4, 96, 95), (4, 30, 97, 96), (30, 54, 98, 97), (54, 42, 95, 98), (52, 15, 100, 99), (15, 22, 101, 100), (22, 57, 102, 101), (57, 52, 99, 102), (57, 22, 104, 103), (22, 23, 105, 104), (23, 59, 106, 105), (59, 57, 103, 106), (58, 57, 108, 107), (57, 59, 109, 108), (59, 60, 110, 109), (60, 58, 107, 110), (53, 52, 112, 111), (52, 57, 113, 112), (57, 58, 114, 113), (58, 53, 111, 114), (43, 42, 116, 115), (42, 54, 117, 116), (54, 55, 118, 117), (55, 43, 115, 118), (61, 56, 120, 119), (56, 50, 121, 120), (50, 51, 122, 121), (51, 61, 119, 122), (47, 46, 124, 123), (46, 48, 125, 124), (48, 49, 126, 125), (49, 47, 123, 126), (295, 294, 127, 280), (277, 128, 282), (277, 276, 129, 128), (45, 44, 130, 298), (294, 131, 300), (294, 295, 132, 131), (276, 277, 133, 261), (39, 134, 263), (39, 62, 135, 134), (33, 61, 137, 136), (61, 51, 138, 137), (51, 18, 139, 138), (18, 33, 136, 139), (6, 43, 141, 140), (43, 55, 142, 141), (55, 32, 143, 142), (32, 6, 140, 143), (50, 17, 145, 144), (17, 64, 146, 145), (64, 74, 147, 146), (74, 50, 144, 147), (265, 267, 151, 150), (302, 304, 155, 154), (284, 286, 159, 158), (161, 160, 163, 162), (165, 164, 167, 166), (169, 168, 171, 170), (173, 172, 175, 174), (177, 176, 179, 178), (181, 180, 183, 182), (185, 184, 187, 186), (189, 188, 191, 190), (193, 192, 195, 194), (197, 196, 199, 198), (288, 290, 203, 202), (306, 308, 207, 206), (269, 271, 211, 210), (213, 212, 215, 214), (217, 216, 219, 218), (221, 220, 223, 222), (298, 130, 204, 205), (92, 93, 167, 164), (142, 143, 218, 219), (79, 80, 152, 153), (298, 205, 305), (93, 94, 166, 167), (79, 153, 301), (300, 131, 207, 308), (119, 120, 192, 193), (297, 81, 155, 304), (131, 132, 206, 207), (122, 119, 193, 194), (81, 82, 154, 155), (120, 121, 195, 192), (107, 108, 180, 181), (121, 122, 194, 195), (110, 107, 181, 182), (144, 145, 220, 221), (108, 109, 183, 180), (95, 96, 168, 169), (147, 144, 221, 222), (109, 110, 182, 183), (98, 95, 169, 170), (145, 146, 223, 220), (261, 133, 208, 209), (96, 97, 171, 168), (146, 147, 222, 223), (83, 84, 156, 157), (261, 209, 268), (97, 98, 170, 171), (83, 157, 283), (263, 134, 211, 271), (123, 124, 196, 197), (279, 85, 159, 286), (134, 135, 210, 211), (126, 123, 197, 198), (85, 86, 158, 159), (124, 125, 199, 196), (111, 112, 184, 185), (125, 126, 198, 199), (114, 111, 185, 186), (112, 113, 187, 184), (99, 100, 172, 173), (113, 114, 186, 187), (102, 99, 173, 174), (136, 137, 212, 213), (100, 101, 175, 172), (87, 88, 160, 161), (139, 136, 213, 214), (101, 102, 174, 175), (90, 87, 161, 162), (137, 138, 215, 212), (280, 127, 200, 201), (88, 89, 163, 160), (138, 139, 214, 215), (252, 76, 148, 149), (280, 201, 287), (235, 241, 250, 247), (226, 231, 244, 36), (233, 230, 20, 245), (241, 227, 35, 250), (231, 225, 66, 244), (236, 235, 247, 248), (224, 240, 249, 67), (234, 233, 245, 246), (240, 234, 246, 249), (309, 228, 34, 310), (228, 236, 248, 34), (227, 226, 36, 35), (23, 22, 240, 224), (245, 20, 826, 819), (66, 67, 814, 815), (250, 35, 817, 824), (248, 247, 821, 822), (35, 36, 816, 817), (67, 249, 823, 814), (246, 245, 819, 820), (249, 246, 820, 823), (34, 248, 822, 825), (244, 66, 815, 818), (310, 34, 825, 827), (36, 244, 818, 816), (225, 224, 67, 66), (68, 11, 229, 230), (850, 851, 866, 867), (11, 68, 260, 259), (277, 39, 263, 262), (11, 259, 76), (78, 265, 150), (39, 277, 252, 78), (78, 252, 264, 265), (76, 259, 266, 148), (259, 260, 267, 266), (247, 250, 824, 821), (273, 12, 38, 37), (21, 311, 828, 829), (229, 291, 311, 21), (129, 288, 202), (129, 280, 287, 288), (84, 278, 285, 156), (278, 279, 286, 285), (86, 284, 158), (86, 83, 283, 284), (201, 200, 289, 287), (287, 289, 290, 288), (157, 156, 285, 283), (283, 285, 286, 284), (276, 295, 280, 129), (294, 281, 127), (294, 277, 282, 281), (277, 294, 83, 86), (10, 278, 84), (10, 11, 279, 278), (127, 281, 289, 200), (281, 282, 290, 289), (276, 875, 881), (11, 10, 291, 229), (876, 879, 12, 273), (311, 310, 827, 828), (291, 309, 310, 311), (80, 296, 303, 152), (296, 297, 304, 303), (130, 299, 307, 204), (299, 300, 308, 307), (82, 302, 154), (82, 79, 301, 302), (132, 306, 206), (132, 298, 305, 306), (205, 204, 307, 305), (305, 307, 308, 306), (153, 152, 303, 301), (301, 303, 304, 302), (295, 45, 298, 132), (44, 299, 130), (44, 294, 300, 299), (294, 44, 79, 82), (292, 296, 80), (292, 10, 297, 296), (853, 854, 871, 868), (10, 292, 309, 291), (2, 293, 275, 274), (391, 389, 437, 439), (362, 401, 449, 410), (371, 370, 418, 419), (390, 391, 439, 438), (401, 366, 414, 449), (369, 368, 416, 417), (389, 388, 436, 437), (392, 400, 448, 440), (367, 365, 413, 415), (405, 384, 432, 453), (387, 386, 434, 435), (399, 363, 411, 447), (366, 367, 415, 414), (380, 405, 453, 428), (385, 383, 431, 433), (409, 390, 438, 457), (400, 396, 444, 448), (365, 364, 412, 413), (362, 363, 315, 314), (364, 365, 316, 339), (367, 366, 341, 317), (365, 367, 317, 316), (368, 369, 319, 318), (370, 371, 320, 355), (373, 372, 357, 321), (371, 373, 321, 320), (374, 375, 323, 322), (376, 377, 324, 347), (379, 378, 349, 325), (377, 379, 325, 324), (380, 381, 327, 326), (382, 383, 328, 351), (385, 384, 353, 329), (383, 385, 329, 328), (386, 387, 331, 330), (388, 389, 332, 359), (391, 390, 361, 333), (389, 391, 333, 332), (392, 393, 335, 334), (394, 395, 336, 343), (397, 396, 345, 337), (395, 397, 337, 336), (398, 394, 343, 342), (393, 398, 342, 335), (399, 364, 339, 338), (396, 400, 344, 345), (363, 399, 338, 315), (400, 392, 334, 344), (366, 401, 340, 341), (401, 362, 314, 340), (375, 402, 346, 323), (402, 376, 347, 346), (403, 374, 322, 348), (378, 403, 348, 349), (381, 404, 350, 327), (404, 382, 351, 350), (405, 380, 326, 352), (384, 405, 352, 353), (369, 406, 354, 319), (406, 370, 355, 354), (407, 368, 318, 356), (372, 407, 356, 357), (387, 408, 358, 331), (408, 388, 359, 358), (409, 386, 330, 360), (390, 409, 360, 361), (474, 476, 477, 475), (478, 480, 481, 479), (466, 468, 469, 467), (470, 472, 473, 471), (462, 464, 465, 463), (458, 460, 461, 459), (372, 373, 421, 420), (393, 392, 440, 441), (373, 371, 419, 421), (395, 394, 442, 443), (406, 369, 417, 454), (375, 374, 422, 423), (396, 397, 445, 444), (370, 406, 454, 418), (377, 376, 424, 425), (402, 375, 423, 450), (397, 395, 443, 445), (368, 407, 455, 416), (378, 379, 427, 426), (376, 402, 450, 424), (407, 372, 420, 455), (379, 377, 425, 427), (374, 403, 451, 422), (394, 398, 446, 442), (408, 387, 435, 456), (381, 380, 428, 429), (403, 378, 426, 451), (398, 393, 441, 446), (388, 408, 456, 436), (383, 382, 430, 431), (404, 381, 429, 452), (363, 362, 410, 411), (364, 399, 447, 412), (386, 409, 457, 434), (384, 385, 433, 432), (382, 404, 452, 430), (476, 474, 498, 500), (472, 470, 494, 496), (460, 458, 482, 484), (463, 465, 489, 487), (475, 477, 501, 499), (471, 473, 497, 495), (464, 462, 486, 488), (480, 478, 502, 504), (468, 466, 490, 492), (479, 481, 505, 503), (459, 461, 485, 483), (467, 469, 493, 491), (522, 524, 525, 523), (526, 528, 529, 527), (514, 516, 517, 515), (518, 520, 521, 519), (510, 512, 513, 511), (506, 508, 509, 507), (524, 522, 546, 548), (520, 518, 542, 544), (508, 506, 530, 532), (511, 513, 537, 535), (523, 525, 549, 547), (519, 521, 545, 543), (512, 510, 534, 536), (528, 526, 550, 552), (516, 514, 538, 540), (527, 529, 553, 551), (507, 509, 533, 531), (515, 517, 541, 539), (568, 567, 575, 576), (569, 568, 576, 577), (562, 563, 555, 554), (563, 564, 556, 555), (565, 562, 554, 557), (564, 565, 557, 556), (566, 567, 559, 558), (567, 568, 560, 559), (569, 566, 558, 561), (568, 569, 561, 560), (583, 582, 585, 584), (579, 578, 581, 580), (565, 564, 572, 573), (564, 563, 571, 572), (566, 569, 577, 574), (567, 566, 574, 575), (562, 565, 573, 570), (563, 562, 570, 571), (583, 584, 592, 591), (579, 580, 588, 587), (585, 582, 590, 593), (581, 578, 586, 589), (636, 635, 663, 664), (646, 649, 677, 674), (635, 634, 662, 663), (648, 647, 675, 676), (633, 632, 660, 661), (647, 646, 674, 675), (630, 633, 661, 658), (622, 623, 595, 594), (623, 624, 596, 595), (625, 622, 594, 597), (624, 625, 597, 596), (626, 627, 599, 598), (627, 628, 600, 599), (629, 626, 598, 601), (628, 629, 601, 600), (630, 631, 603, 602), (631, 632, 604, 603), (633, 630, 602, 605), (632, 633, 605, 604), (634, 635, 607, 606), (635, 636, 608, 607), (637, 634, 606, 609), (636, 637, 609, 608), (638, 639, 611, 610), (639, 640, 612, 611), (641, 638, 610, 613), (640, 641, 613, 612), (642, 643, 615, 614), (643, 644, 616, 615), (645, 642, 614, 617), (644, 645, 617, 616), (646, 647, 619, 618), (647, 648, 620, 619), (649, 646, 618, 621), (648, 649, 621, 620), (623, 622, 650, 651), (649, 648, 676, 677), (634, 637, 665, 662), (624, 623, 651, 652), (637, 636, 664, 665), (622, 625, 653, 650), (639, 638, 666, 667), (625, 624, 652, 653), (640, 639, 667, 668), (627, 626, 654, 655), (638, 641, 669, 666), (628, 627, 655, 656), (641, 640, 668, 669), (626, 629, 657, 654), (643, 642, 670, 671), (629, 628, 656, 657), (644, 643, 671, 672), (631, 630, 658, 659), (642, 645, 673, 670), (632, 631, 659, 660), (645, 644, 672, 673), (679, 678, 681, 680), (683, 682, 685, 684), (687, 686, 689, 688), (691, 690, 693, 692), (695, 694, 697, 696), (699, 698, 701, 700), (703, 702, 705, 704), (699, 700, 728, 727), (693, 690, 718, 721), (701, 698, 726, 729), (679, 680, 708, 707), (687, 688, 716, 715), (681, 678, 706, 709), (695, 696, 724, 723), (689, 686, 714, 717), (703, 704, 732, 731), (697, 694, 722, 725), (705, 702, 730, 733), (683, 684, 712, 711), (691, 692, 720, 719), (685, 682, 710, 713), (763, 762, 778, 779), (755, 754, 770, 771), (761, 760, 776, 777), (753, 752, 768, 769), (750, 751, 735, 734), (751, 752, 736, 735), (753, 750, 734, 737), (752, 753, 737, 736), (754, 755, 739, 738), (755, 756, 740, 739), (757, 754, 738, 741), (756, 757, 741, 740), (758, 759, 743, 742), (759, 760, 744, 743), (761, 758, 742, 745), (760, 761, 745, 744), (762, 763, 747, 746), (763, 764, 748, 747), (765, 762, 746, 749), (764, 765, 749, 748), (795, 794, 797, 796), (791, 790, 793, 792), (787, 786, 789, 788), (783, 782, 785, 784), (756, 755, 771, 772), (764, 763, 779, 780), (754, 757, 773, 770), (762, 765, 781, 778), (757, 756, 772, 773), (751, 750, 766, 767), (765, 764, 780, 781), (759, 758, 774, 775), (752, 751, 767, 768), (760, 759, 775, 776), (750, 753, 769, 766), (758, 761, 777, 774), (789, 786, 802, 805), (795, 796, 812, 811), (785, 782, 798, 801), (791, 792, 808, 807), (787, 788, 804, 803), (797, 794, 810, 813), (783, 784, 800, 799), (793, 790, 806, 809), (237, 256, 835, 837), (251, 239, 815, 814), (242, 232, 817, 816), (239, 243, 818, 815), (243, 242, 816, 818), (253, 254, 820, 819), (255, 256, 822, 821), (254, 257, 823, 820), (257, 251, 814, 823), (232, 258, 824, 817), (258, 255, 821, 824), (256, 237, 825, 822), (238, 253, 819, 826), (312, 313, 828, 827), (237, 312, 827, 825), (272, 238, 826, 829), (313, 272, 829, 828), (242, 243, 832, 831), (253, 238, 839, 872), (254, 253, 872, 833), (313, 312, 838), (256, 255, 834, 835), (312, 237, 837, 838), (257, 254, 833, 836), (238, 272, 839), (251, 257, 836, 830), (239, 251, 830, 832), (272, 313, 838, 839), (258, 232, 831, 873), (232, 242, 831), (255, 258, 873, 834), (243, 239, 832), (65, 75, 841, 840), (75, 45, 842, 841), (45, 293, 843, 842), (293, 65, 840, 843), (38, 62, 845, 844), (62, 72, 846, 845), (72, 71, 847, 846), (71, 38, 844, 847), (875, 276, 849), (276, 62, 850, 849), (62, 38, 851, 850), (38, 12, 848, 851), (293, 45, 853, 852), (45, 295, 854, 853), (874, 275, 855, 854), (275, 293, 852, 855), (857, 856, 859, 858), (860, 861, 863, 862), (865, 864, 867, 866), (869, 868, 871, 870), (844, 845, 861, 860), (843, 840, 857, 858), (848, 849, 864, 865), (847, 844, 860, 862), (852, 853, 868, 869), (841, 842, 859, 856), (851, 848, 865, 866), (845, 846, 863, 861), (855, 852, 869, 870), (842, 843, 858, 859), (849, 850, 867, 864), (846, 847, 862, 863), (872, 839, 838, 837), (833, 872, 837, 835), (836, 833, 835, 834), (830, 836, 834, 873), (832, 830, 873, 831), (879, 881, 875, 12), (275, 874, 880, 878), (877, 878, 884, 883), (274, 275, 878, 877), (888, 889, 891, 890), (874, 295, 880), (295, 276, 881, 880), (12, 875, 849, 848), (295, 874, 854), (884, 886, 887, 885), (883, 884, 885, 882), (878, 880, 886, 884), (879, 876, 882, 885), (881, 879, 885, 887), (880, 881, 887, 886), (933, 934, 893, 892), (894, 895, 939, 936), (892, 893, 889, 888), (937, 938, 899, 898), (898, 899, 897, 896), (896, 897, 895, 894), (900, 901, 903, 902), (906, 907, 905, 904), (904, 905, 901, 900), (908, 909, 911, 910), (914, 915, 913, 912), (912, 913, 909, 908), (916, 917, 919, 918), (918, 919, 923, 922), (920, 921, 917, 916), (926, 927, 931, 930), (930, 931, 929, 928), (928, 929, 925, 924), (890, 891, 935, 932), (946, 947, 945, 944), (947, 946, 954, 953), (943, 942, 940, 941), (950, 949, 942, 943), (949, 948, 965, 960), (940, 942, 961, 964), (957, 940, 964, 968), (944, 945, 948, 951), (951, 948, 949, 950), (941, 940, 957, 956), (959, 952, 953, 954), (956, 957, 958, 955), (948, 945, 963, 965), (947, 953, 967, 962), (961, 960, 970, 971), (967, 966, 978, 979), (964, 961, 971, 975), (962, 967, 979, 972), (945, 947, 962, 963), (942, 949, 960, 961), (953, 952, 966, 967), (958, 957, 968, 969), (977, 975, 971, 970), (972, 974, 976, 973), (974, 977, 970, 976), (974, 972, 979, 978), (975, 977, 981, 980), (965, 963, 973, 976), (969, 968, 980, 981), (963, 962, 972, 973), (960, 965, 976, 970), (968, 964, 975, 980), (3, 7, 13, 6), (990, 6, 13, 989), (47, 988, 989, 13), (6, 990, 982, 43), (47, 987, 988), (982, 983, 43), (49, 986, 987, 47), (49, 985, 986), (984, 985, 49), (983, 984, 49, 43), (992, 991, 1000), (985, 984, 993, 994), (988, 987, 996, 997), (990, 989, 998, 999), (984, 983, 992, 993), (987, 986, 995, 996), (982, 990, 999, 991), (983, 982, 991, 992), (986, 985, 994, 995), (989, 988, 997, 998), (991, 999, 1000), (999, 998, 1000), (998, 997, 1000), (997, 996, 1000), (996, 995, 1000), (995, 994, 1000), (994, 993, 1000), (993, 992, 1000), (1011, 1002, 1004, 1012), (1012, 1004, 1008, 1015), (1015, 1008, 1006, 1018), (1008, 1004, 1002, 1006), (1007, 1017, 1020, 1005), (1017, 1016, 1019, 1020), (1016, 1015, 1018, 1019), (1017, 1007, 1023, 1024), (1012, 1015, 1027, 1025), (1001, 1009, 1014, 1003), (1009, 1010, 1013, 1014), (1010, 1011, 1012, 1013), (1026, 1028, 1034, 1033), (1026, 1025, 1027, 1028), (1013, 1012, 1025, 1026), (1015, 1016, 1028, 1027), (1014, 1013, 1026, 1021), (1003, 1014, 1021, 1022), (1016, 1017, 1024, 1028), (1032, 1031, 1037, 1038), (1029, 1033, 1034, 1032), (1028, 1024, 1032, 1034), (1021, 1026, 1033, 1029), (1024, 1023, 1031, 1032), (1022, 1021, 1029, 1030), (1036, 1035, 1038, 1037), (1030, 1029, 1035, 1036), (1029, 1032, 1038, 1035), (1049, 1050, 1054, 1053), (1041, 1042, 1046, 1045), (1045, 1046, 1044, 1043), (1043, 1044, 1040, 1039), (1041, 1045, 1043, 1039), (1046, 1042, 1040, 1044), (1053, 1054, 1052, 1051), (1051, 1052, 1048, 1047), (1049, 1053, 1051, 1047), (1054, 1050, 1048, 1052), (1057, 1058, 1062, 1061), (1061, 1062, 1060, 1059), (1059, 1060, 1056, 1055), (1057, 1061, 1059, 1055), (1062, 1058, 1056, 1060), (1073, 1074, 1078, 1077), (1065, 1066, 1070, 1069), (1069, 1070, 1068, 1067), (1067, 1068, 1064, 1063), (1065, 1069, 1067, 1063), (1070, 1066, 1064, 1068), (1077, 1078, 1076, 1075), (1075, 1076, 1072, 1071), (1073, 1077, 1075, 1071), (1078, 1074, 1072, 1076), (1081, 1082, 1086, 1085), (1085, 1086, 1084, 1083), (1083, 1084, 1080, 1079), (1081, 1085, 1083, 1079), (1086, 1082, 1080, 1084), (1097, 1098, 1102, 1101), (1089, 1090, 1094, 1093), (1111, 1112, 1092, 1091), (1091, 1092, 1088, 1087), (1113, 1114, 1100, 1099), (1099, 1100, 1096, 1095), (1105, 1106, 1110, 1109), (1115, 1116, 1108, 1107), (1107, 1108, 1104, 1103), (1093, 1094, 1112, 1111), (1101, 1102, 1114, 1113), (1109, 1110, 1116, 1115), (1119, 1120, 1124, 1123), (1123, 1124, 1122, 1121), (1121, 1122, 1118, 1117), (1119, 1123, 1121, 1117), (1124, 1120, 1118, 1122), (1128, 1127, 1125, 1126), (1130, 1129, 1133, 1134), (1126, 1125, 1129, 1130), (1132, 1131, 1127, 1128), (1125, 1135, 1133, 1129), (1127, 1131, 1135, 1125), (1141, 1137, 1146, 1147), (1139, 1138, 1142, 1143), (1141, 1140, 1136, 1137), (1143, 1142, 1140, 1141), (1147, 1146, 1150, 1151), (1139, 1143, 1144, 1145), (1143, 1141, 1147, 1144), (1149, 1148, 1152, 1153), (1145, 1144, 1148, 1149), (1144, 1147, 1151, 1148), (1146, 1145, 1149, 1150), (1148, 1151, 1155, 1152), (1150, 1149, 1153, 1154), (1151, 1150, 1154, 1155), (1169, 1168, 1172, 1173), (1158, 1157, 1164, 1163), (1167, 1166, 1170, 1171), (1156, 1169, 1173, 1165), (1159, 1158, 1163, 1162), (1168, 1167, 1171, 1172), (1157, 1156, 1165, 1164), (1160, 1159, 1162, 1161), (1187, 1191, 1190, 1186), (1176, 1181, 1182, 1175), (1185, 1189, 1188, 1184), (1174, 1183, 1191, 1187), (1177, 1180, 1181, 1176), (1186, 1190, 1189, 1185), (1175, 1182, 1183, 1174), (1178, 1179, 1180, 1177), (1157, 1175, 1174, 1156), (1158, 1176, 1175, 1157), (1161, 1179, 1178, 1160), (1159, 1177, 1176, 1158), (1167, 1185, 1184, 1166), (1160, 1178, 1177, 1159), (1168, 1186, 1185, 1167), (1169, 1187, 1186, 1168), (1166, 1184, 1188, 1170), (1156, 1174, 1187, 1169), (1192, 1193, 1195, 1194), (1198, 1199, 1197, 1196), (1196, 1197, 1193, 1192), (1194, 1198, 1196, 1192), (1199, 1195, 1193, 1197), (1213, 1212, 1216, 1217), (1202, 1201, 1208, 1207), (1211, 1210, 1214, 1215), (1200, 1213, 1217, 1209), (1203, 1202, 1207, 1206), (1212, 1211, 1215, 1216), (1201, 1200, 1209, 1208), (1204, 1203, 1206, 1205), (1231, 1235, 1234, 1230), (1220, 1225, 1226, 1219), (1229, 1233, 1232, 1228), (1218, 1227, 1235, 1231), (1221, 1224, 1225, 1220), (1230, 1234, 1233, 1229), (1219, 1226, 1227, 1218), (1222, 1223, 1224, 1221), (1201, 1219, 1218, 1200), (1202, 1220, 1219, 1201), (1205, 1223, 1222, 1204), (1203, 1221, 1220, 1202), (1211, 1229, 1228, 1210), (1204, 1222, 1221, 1203), (1212, 1230, 1229, 1211), (1213, 1231, 1230, 1212), (1210, 1228, 1232, 1214), (1200, 1218, 1231, 1213), (1236, 1237, 1239, 1238), (1242, 1243, 1241, 1240), (1240, 1241, 1237, 1236), (1238, 1242, 1240, 1236), (1243, 1239, 1237, 1241), (1257, 1256, 1260, 1261), (1246, 1245, 1252, 1251), (1255, 1254, 1258, 1259), (1244, 1257, 1261, 1253), (1247, 1246, 1251, 1250), (1256, 1255, 1259, 1260), (1245, 1244, 1253, 1252), (1248, 1247, 1250, 1249), (1275, 1279, 1278, 1274), (1264, 1269, 1270, 1263), (1273, 1277, 1276, 1272), (1262, 1271, 1279, 1275), (1265, 1268, 1269, 1264), (1274, 1278, 1277, 1273), (1263, 1270, 1271, 1262), (1266, 1267, 1268, 1265), (1245, 1263, 1262, 1244), (1246, 1264, 1263, 1245), (1249, 1267, 1266, 1248), (1247, 1265, 1264, 1246), (1255, 1273, 1272, 1254), (1248, 1266, 1265, 1247), (1256, 1274, 1273, 1255), (1257, 1275, 1274, 1256), (1254, 1272, 1276, 1258), (1244, 1262, 1275, 1257), (1280, 1281, 1283, 1282), (1286, 1287, 1285, 1284), (1284, 1285, 1281, 1280), (1282, 1286, 1284, 1280), (1287, 1283, 1281, 1285), (1301, 1300, 1304, 1305), (1290, 1289, 1296, 1295), (1299, 1298, 1302, 1303), (1288, 1301, 1305, 1297), (1291, 1290, 1295, 1294), (1300, 1299, 1303, 1304), (1289, 1288, 1297, 1296), (1292, 1291, 1294, 1293), (1319, 1323, 1322, 1318), (1308, 1313, 1314, 1307), (1317, 1321, 1320, 1316), (1306, 1315, 1323, 1319), (1309, 1312, 1313, 1308), (1318, 1322, 1321, 1317), (1307, 1314, 1315, 1306), (1310, 1311, 1312, 1309), (1289, 1307, 1306, 1288), (1290, 1308, 1307, 1289), (1293, 1311, 1310, 1292), (1291, 1309, 1308, 1290), (1299, 1317, 1316, 1298), (1292, 1310, 1309, 1291), (1300, 1318, 1317, 1299), (1301, 1319, 1318, 1300), (1298, 1316, 1320, 1302), (1288, 1306, 1319, 1301), (1324, 1325, 1327, 1326), (1330, 1331, 1329, 1328), (1328, 1329, 1325, 1324), (1326, 1330, 1328, 1324), (1331, 1327, 1325, 1329), (1345, 1344, 1348, 1349), (1334, 1333, 1340, 1339), (1343, 1342, 1346, 1347), (1332, 1345, 1349, 1341), (1335, 1334, 1339, 1338), (1344, 1343, 1347, 1348), (1333, 1332, 1341, 1340), (1336, 1335, 1338, 1337), (1363, 1367, 1366, 1362), (1352, 1357, 1358, 1351), (1361, 1365, 1364, 1360), (1350, 1359, 1367, 1363), (1353, 1356, 1357, 1352), (1362, 1366, 1365, 1361), (1351, 1358, 1359, 1350), (1354, 1355, 1356, 1353), (1333, 1351, 1350, 1332), (1334, 1352, 1351, 1333), (1337, 1355, 1354, 1336), (1335, 1353, 1352, 1334), (1343, 1361, 1360, 1342), (1336, 1354, 1353, 1335), (1344, 1362, 1361, 1343), (1345, 1363, 1362, 1344), (1342, 1360, 1364, 1346), (1332, 1350, 1363, 1345), (1368, 1369, 1371, 1370), (1374, 1375, 1373, 1372), (1372, 1373, 1369, 1368), (1370, 1374, 1372, 1368), (1375, 1371, 1369, 1373), (1389, 1388, 1392, 1393), (1378, 1377, 1384, 1383), (1387, 1386, 1390, 1391), (1376, 1389, 1393, 1385), (1379, 1378, 1383, 1382), (1388, 1387, 1391, 1392), (1377, 1376, 1385, 1384), (1380, 1379, 1382, 1381), (1407, 1411, 1410, 1406), (1396, 1401, 1402, 1395), (1405, 1409, 1408, 1404), (1394, 1403, 1411, 1407), (1397, 1400, 1401, 1396), (1406, 1410, 1409, 1405), (1395, 1402, 1403, 1394), (1398, 1399, 1400, 1397), (1377, 1395, 1394, 1376), (1378, 1396, 1395, 1377), (1381, 1399, 1398, 1380), (1379, 1397, 1396, 1378), (1387, 1405, 1404, 1386), (1380, 1398, 1397, 1379), (1388, 1406, 1405, 1387), (1389, 1407, 1406, 1388), (1386, 1404, 1408, 1390), (1376, 1394, 1407, 1389), (1412, 1413, 1415, 1414), (1418, 1419, 1417, 1416), (1416, 1417, 1413, 1412), (1414, 1418, 1416, 1412), (1419, 1415, 1413, 1417), (1460, 1462, 1463, 1461), (1464, 1466, 1467, 1465), (1450, 1448, 1449, 1451), (1446, 1444, 1445, 1447), (1457, 1456, 1458, 1459), (1455, 1454, 1452, 1453), (1431, 1429, 1451, 1449), (1426, 1427, 1458, 1456), (1439, 1437, 1461, 1463), (1433, 1432, 1446, 1447), (1437, 1436, 1460, 1461), (1421, 1420, 1455, 1453), (1430, 1431, 1449, 1448), (1438, 1439, 1463, 1462), (1425, 1424, 1457, 1459), (1429, 1428, 1450, 1451), (1441, 1440, 1464, 1465), (1427, 1425, 1459, 1458), (1423, 1421, 1453, 1452), (1442, 1443, 1467, 1466), (1432, 1434, 1444, 1446), (1420, 1422, 1454, 1455), (1440, 1442, 1466, 1464), (1435, 1433, 1447, 1445), (1424, 1426, 1456, 1457), (1443, 1441, 1465, 1467), (1428, 1430, 1448, 1450), (1422, 1423, 1452, 1454), (1436, 1438, 1462, 1460), (1434, 1435, 1445, 1444)])
me_cube.use_remesh_preserve_volume = False
me_cube.use_remesh_preserve_attributes = False
me_cube.use_mirror_vertex_groups = False
me_cube.update()

# ---- objects
ob_1_0_house = bpy.data.objects.new('1.0 house', me_cube)
ob_0__y__lamp = bpy.data.objects.new('0. y  lamp', light_lamp_001)
ob_0__x__hemi = bpy.data.objects.new('0. x  hemi', light_hemi_001)
ob_0__camera = bpy.data.objects.new('0. camera', cam_camera)

# ---- transforms, parenting, visibility, modifiers, constraints
ob_1_0_house.location = (0.0, 0.0, 0.0)
ob_1_0_house.show_wire = True
ob_1_0_house.lineart.crease_threshold = 0.0
ob_0__y__lamp.location = (0.0, 8.0, 7.0)
ob_0__y__lamp.rotation_euler = (0.6503, 0.05522, 1.866)
ob_0__y__lamp.lock_rotations_4d = False
ob_0__y__lamp.empty_display_type = 'ARROWS'
ob_0__y__lamp.color = (0.0, 0.0, 0.0, 0.0)
ob_0__y__lamp.lineart.crease_threshold = 0.0
ob_0__x__hemi.location = (8.0, 0.0, 7.0)
ob_0__x__hemi.rotation_euler = (0.6503, 0.05522, 1.498)
ob_0__x__hemi.lock_rotations_4d = False
ob_0__x__hemi.empty_display_type = 'ARROWS'
ob_0__x__hemi.color = (0.0, 0.0, 0.0, 0.0)
ob_0__x__hemi.lineart.crease_threshold = 0.0
ob_0__camera.location = (7.481, -6.508, 5.344)
ob_0__camera.rotation_euler = (1.109, 0.0, 0.8149)
ob_0__camera.lock_rotations_4d = False
ob_0__camera.empty_display_type = 'ARROWS'
ob_0__camera.color = (0.0, 0.0, 0.0, 0.0)
ob_0__camera.display_type = 'WIRE'
ob_0__camera.lineart.crease_threshold = 0.0

# ---- collection membership
col_collection_1.objects.link(ob_1_0_house)
col_collection_1.objects.link(ob_0__y__lamp)
col_collection_1.objects.link(ob_0__x__hemi)
col_collection_1.objects.link(ob_0__camera)

# ---- scene / render settings (as saved in the file)
scene.camera = ob_0__camera
scene.frame_start = 1; scene.frame_end = 250; scene.frame_set(12)
scene.render.engine = 'BLENDER_EEVEE_NEXT'
scene.render.resolution_percentage = 50
scene.render.dither_intensity = 0.0
scene.cycles.use_denoising = False
scene.cycles.samples = 128
scene.cycles.sampling_pattern = 'TABULATED_SOBOL'
scene.cycles.light_sampling_threshold = 0.0
scene.cycles.use_adaptive_sampling = False
scene.cycles.use_light_tree = False
scene.cycles.blur_glossy = 0.0
scene.cycles.sample_clamp_indirect = 0.0
scene.view_settings.view_transform = 'Standard'
bpy.context.view_layer.update()
